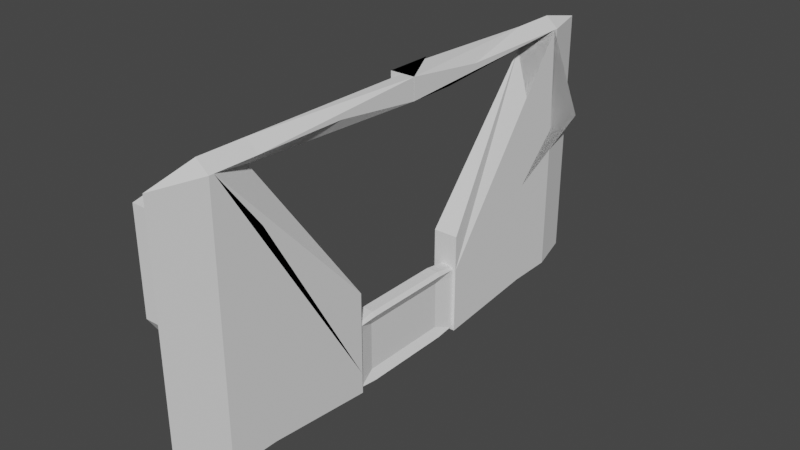 # Source: ShootingRange.blend  (saved by Blender 3.6.11; exported with 4.5.12 LTS)
import bpy
from mathutils import Matrix  # noqa: F401  (used for matrix-valued properties, if any)

bpy.ops.wm.read_factory_settings(use_empty=True)
scene = bpy.context.scene
scene.name = 'Scene'

# ---- collections
col_collection = bpy.data.collections.new('Collection'); scene.collection.children.link(col_collection)

# ---- world
world_world = bpy.data.worlds.new('World'); scene.world = world_world
world_world.use_nodes = True; world_world.node_tree.nodes.clear()
_N = world_world.node_tree.nodes; _L = world_world.node_tree.links
n0 = _N.new('ShaderNodeOutputWorld'); n0.name = 'World Output'; n0.location = (300, 300)
n1 = _N.new('ShaderNodeBackground'); n1.name = 'Background'; n1.location = (10, 300)
n1.inputs[0].default_value = (0.05088, 0.05088, 0.05088, 1.0)
_L.new(n1.outputs[0], n0.inputs[0])
n0.is_active_output = True
world_world.color = (0.05088, 0.05088, 0.05088)
world_world.use_sun_shadow = False
world_world.sun_shadow_jitter_overblur = 0.0

# ---- meshes
me_cube_003 = bpy.data.meshes.new('Cube.003')
me_cube_003.from_pydata([(-1.0, -2.078, -10.69), (-1.0, -2.078, -8.695), (-1.0, -0.07778, -10.69), (-1.0, -0.07778, -8.695), (1.0, -2.078, -10.69), (1.0, -2.078, -8.695), (1.0, -0.07778, -10.69), (1.0, -0.07778, -8.695), (-1.0, -2.078, 5.364), (-1.0, -0.07778, 5.364), (1.0, -0.07778, 5.364), (1.0, -2.078, 5.364), (-1.0, 2.194, -8.695), (-1.0, 2.194, -10.69), (1.0, 2.194, -10.69), (1.0, 2.194, -8.695), (-1.0, -2.078, 14.44), (-1.0, -0.07778, 14.44), (1.0, -0.07778, 14.44), (1.0, -2.078, 14.44), (-1.0, 2.194, 0.3805), (-1.0, 2.194, -1.619), (1.0, 2.194, -1.619), (1.0, 2.194, 0.3805), (-1.0, -2.078, 16.54), (-1.0, -0.07778, 16.54), (1.0, -0.07778, 16.54), (1.0, -2.078, 16.54), (1.0, 3.679, 14.44), (-1.0, 3.68, 14.44), (1.0, 3.68, 14.44), (-1.0, 3.68, 16.54), (1.0, 3.679, 16.54), (1.0, 3.68, 16.54), (1.0, 3.68, 14.44), (1.0, 3.68, 16.54), (-1.0, 3.679, 16.54), (-1.0, 3.679, 14.44), (-1.0, -2.078, 5.364), (-1.0, -2.078, 14.44), (-1.0, -0.07778, 5.364), (-1.0, -0.07778, 14.44)], [], [(0, 1, 3, 2), (6, 7, 5, 4), (4, 5, 1, 0), (2, 6, 4, 0), (3, 1, 8, 9), (10, 9, 17, 18), (1, 5, 11, 8), (5, 7, 10, 11), (6, 2, 13, 14), (9, 10, 18, 17), (10, 7, 15), (9, 12, 3), (7, 6, 14, 15), (2, 3, 12, 13), (16, 19, 27, 24), (23, 22, 21, 20, 17, 18), (12, 9, 17, 20), (11, 10, 18, 19), (14, 13, 21, 22), (10, 15, 23, 18), (8, 11, 19, 16), (17, 9, 40, 41), (26, 25, 24, 27), (34, 30, 18, 17, 37, 28), (37, 29, 34, 28), (19, 18, 26, 27), (17, 16, 24, 25), (35, 33, 30, 34), (34, 29, 31, 35), (36, 25, 26, 33, 35, 32), (32, 35, 31, 36), (17, 25, 36, 37), (31, 29, 37, 36), (26, 18, 30, 33), (36, 32, 28, 37), (35, 34, 28, 32), (40, 38, 39, 41), (8, 16, 39, 38), (16, 17, 41, 39), (9, 8, 38, 40)])
_uv = me_cube_003.uv_layers.new(name='UVMap')
_uv.uv.foreach_set('vector', [0.375, 0.0, 0.625, 0.0, 0.625, 0.25, 0.375, 0.25, 0.375, 0.5, 0.625, 0.5, 0.625, 0.75, 0.375, 0.75, 0.375, 0.75, 0.625, 0.75, 0.625, 1.0, 0.375, 1.0, 0.125, 0.5, 0.375, 0.5, 0.375, 0.75, 0.125, 0.75, 0.625, 0.25, 0.625, 0.0, 0.625, 0.0, 0.625, 0.25, 0.625, 0.5, 0.875, 0.5, 0.875, 0.5, 0.625, 0.5, 0.625, 1.0, 0.625, 0.75, 0.625, 0.75, 0.625, 1.0, 0.625, 0.75, 0.625, 0.5, 0.625, 0.5, 0.625, 0.75, 0.375, 0.5, 0.125, 0.5, 0.125, 0.5, 0.375, 0.5, 0.875, 0.5, 0.625, 0.5, 0.625, 0.5, 0.875, 0.5, 0.625, 0.5, 0.625, 0.5, 0.625, 0.5, 0.625, 0.25, 0.625, 0.25, 0.625, 0.25, 0.625, 0.5, 0.375, 0.5, 0.375, 0.5, 0.625, 0.5, 0.375, 0.25, 0.625, 0.25, 0.625, 0.25, 0.375, 0.25, 0.625, 1.0, 0.625, 0.75, 0.625, 0.75, 0.625, 1.0, 0.625, 0.5, 0.375, 0.5, 0.375, 0.25, 0.625, 0.25, 0.625, 0.25, 0.625, 0.5, 0.625, 0.25, 0.625, 0.25, 0.625, 0.25, 0.625, 0.25, 0.625, 0.75, 0.625, 0.5, 0.625, 0.5, 0.625, 0.75, 0.375, 0.5, 0.125, 0.5, 0.125, 0.5, 0.375, 0.5, 0.625, 0.5, 0.625, 0.5, 0.625, 0.5, 0.625, 0.5, 0.625, 1.0, 0.625, 0.75, 0.625, 0.75, 0.625, 1.0, 0.875, 0.5, 0.875, 0.5, 0.875, 0.5, 0.875, 0.5, 0.625, 0.5, 0.875, 0.5, 0.875, 0.75, 0.625, 0.75, 0.625, 0.5, 0.625, 0.5, 0.625, 0.5, 0.875, 0.5, 0.875, 0.5, 0.625, 0.5, 0.875, 0.5, 0.875, 0.5, 0.625, 0.5, 0.625, 0.5, 0.625, 0.75, 0.625, 0.5, 0.625, 0.5, 0.625, 0.75, 0.625, 0.25, 0.625, 0.0, 0.625, 0.0, 0.625, 0.25, 0.625, 0.5, 0.625, 0.5, 0.625, 0.5, 0.625, 0.5, 0.625, 0.5, 0.875, 0.5, 0.875, 0.5, 0.625, 0.5, 0.875, 0.5, 0.875, 0.5, 0.625, 0.5, 0.625, 0.5, 0.625, 0.5, 0.625, 0.5, 0.625, 0.5, 0.625, 0.5, 0.875, 0.5, 0.875, 0.5, 0.625, 0.25, 0.625, 0.25, 0.625, 0.25, 0.625, 0.25, 0.625, 0.25, 0.625, 0.25, 0.625, 0.25, 0.625, 0.25, 0.625, 0.5, 0.625, 0.5, 0.625, 0.5, 0.625, 0.5, 0.625, 0.5, 0.875, 0.5, 0.875, 0.5, 0.625, 0.5, 0.625, 0.25, 0.625, 0.25, 0.625, 0.25, 0.625, 0.25, 0.625, 0.25, 0.625, 0.0, 0.625, 0.0, 0.625, 0.25, 0.625, 1.0, 0.625, 1.0, 0.625, 1.0, 0.625, 1.0, 0.625, 0.0, 0.625, 0.25, 0.625, 0.25, 0.625, 0.0, 0.625, 0.25, 0.625, 0.0, 0.625, 0.0, 0.625, 0.25])
me_cube_003.update()
me_cube_004 = bpy.data.meshes.new('Cube.004')
me_cube_004.from_pydata([(-1.0, -2.078, -10.69), (-1.0, -2.078, -8.695), (-1.0, -0.07778, -10.69), (-1.0, -0.07778, -8.695), (1.0, -2.078, -10.69), (1.0, -2.078, -8.695), (1.0, -0.07778, -10.69), (1.0, -0.07778, -8.695), (-1.0, -2.078, 5.364), (-1.0, -0.07778, 5.364), (1.0, -0.07778, 5.364), (1.0, -2.078, 5.364), (-1.0, 2.194, -8.695), (-1.0, 2.194, -10.69), (1.0, 2.194, -10.69), (1.0, 2.194, -8.695), (-1.0, -2.078, 14.44), (-1.0, -0.07778, 14.44), (1.0, -0.07778, 14.44), (1.0, -2.078, 14.44), (-1.0, 2.194, 0.3805), (-1.0, 2.194, -1.619), (1.0, 2.194, -1.619), (1.0, 2.194, 0.3805), (-1.0, -2.078, 16.54), (-1.0, 3.547, 14.44), (-1.0, -0.07778, 16.54), (1.0, 3.547, 14.44), (1.0, -0.07778, 16.54), (1.0, -2.078, 16.54), (1.0, 3.547, 16.54), (-1.0, 3.547, 14.44), (-1.0, 3.547, 16.54), (1.0, 3.547, 14.44), (-1.0, 3.547, 16.54), (-1.0, 3.547, 14.44), (-1.0, 3.547, 16.54), (1.0, 3.547, 16.54), (1.0, 3.547, 16.54), (1.0, 3.547, 14.44), (-1.0, 3.547, 14.44), (-1.0, 3.547, 14.44), (1.0, 3.547, 14.44), (-1.0, 3.547, 16.54), (1.0, 3.547, 16.54), (-1.0, 3.547, 16.54), (-1.0, 3.547, 14.44), (-0.9999, 3.547, 14.44), (0.9999, 3.547, 16.54), (-1.0, 3.547, 14.44), (-1.0, 3.547, 14.44), (-0.9999, 3.547, 14.44), (0.9999, 3.547, 16.54)], [], [(0, 1, 3, 2), (6, 7, 5, 4), (4, 5, 1, 0), (2, 6, 4, 0), (3, 1, 8, 9), (10, 9, 17, 18), (1, 5, 11, 8), (5, 7, 10, 11), (6, 2, 13, 14), (9, 10, 18, 17), (10, 7, 15), (9, 12, 3), (7, 6, 14, 15), (2, 3, 12, 13), (19, 18, 28, 29), (23, 22, 21, 20, 17, 18), (12, 9, 17, 20), (11, 10, 18, 19), (14, 13, 21, 22), (10, 15, 23, 18), (8, 11, 19, 16), (9, 8, 16, 17), (28, 26, 24, 29), (17, 16, 24, 26), (16, 19, 29, 24), (45, 26, 28, 37, 44, 30, 48, 36), (48, 30, 52), (30, 44, 43, 36, 48, 52), (36, 43, 34, 45), (37, 33, 42, 44), (28, 18, 33, 37), (17, 26, 45, 46), (33, 18, 17, 46, 35, 47, 27, 42), (51, 35, 49, 41, 42, 27, 47), (31, 40, 50, 49, 35, 46), (35, 51, 47), (49, 50, 40, 41), (36, 35, 46, 45), (25, 32, 38, 39), (32, 25, 41, 43), (35, 36, 43, 41, 49)])
_uv = me_cube_004.uv_layers.new(name='UVMap')
_uv.uv.foreach_set('vector', [0.375, 0.0, 0.625, 0.0, 0.625, 0.25, 0.375, 0.25, 0.375, 0.5, 0.625, 0.5, 0.625, 0.75, 0.375, 0.75, 0.375, 0.75, 0.625, 0.75, 0.625, 1.0, 0.375, 1.0, 0.125, 0.5, 0.375, 0.5, 0.375, 0.75, 0.125, 0.75, 0.625, 0.25, 0.625, 0.0, 0.625, 0.0, 0.625, 0.25, 0.625, 0.5, 0.875, 0.5, 0.875, 0.5, 0.625, 0.5, 0.625, 1.0, 0.625, 0.75, 0.625, 0.75, 0.625, 1.0, 0.625, 0.75, 0.625, 0.5, 0.625, 0.5, 0.625, 0.75, 0.375, 0.5, 0.125, 0.5, 0.125, 0.5, 0.375, 0.5, 0.875, 0.5, 0.625, 0.5, 0.625, 0.5, 0.875, 0.5, 0.625, 0.5, 0.625, 0.5, 0.625, 0.5, 0.625, 0.25, 0.625, 0.25, 0.625, 0.25, 0.625, 0.5, 0.375, 0.5, 0.375, 0.5, 0.625, 0.5, 0.375, 0.25, 0.625, 0.25, 0.625, 0.25, 0.375, 0.25, 0.625, 0.75, 0.625, 0.5, 0.625, 0.5, 0.625, 0.75, 0.625, 0.5, 0.375, 0.5, 0.375, 0.25, 0.625, 0.25, 0.625, 0.25, 0.625, 0.5, 0.625, 0.25, 0.625, 0.25, 0.625, 0.25, 0.625, 0.25, 0.625, 0.75, 0.625, 0.5, 0.625, 0.5, 0.625, 0.75, 0.375, 0.5, 0.125, 0.5, 0.125, 0.5, 0.375, 0.5, 0.625, 0.5, 0.625, 0.5, 0.625, 0.5, 0.625, 0.5, 0.625, 1.0, 0.625, 0.75, 0.625, 0.75, 0.625, 1.0, 0.625, 0.25, 0.625, 0.0, 0.625, 0.0, 0.625, 0.25, 0.625, 0.5, 0.875, 0.5, 0.875, 0.75, 0.625, 0.75, 0.625, 0.25, 0.625, 0.0, 0.625, 0.0, 0.625, 0.25, 0.625, 1.0, 0.625, 0.75, 0.625, 0.75, 0.625, 1.0, 0.875, 0.5, 0.875, 0.5, 0.625, 0.5, 0.625, 0.5, 0.625, 0.5, 0.625, 0.5, 0.625, 0.5, 0.875, 0.5, 0.625, 0.5, 0.625, 0.5, 0.625, 0.5, 0.625, 0.5, 0.625, 0.5, 0.875, 0.5, 0.875, 0.5, 0.625, 0.5, 0.625, 0.5, 0.875, 0.5, 0.875, 0.5, 0.875, 0.5, 0.875, 0.5, 0.625, 0.5, 0.625, 0.5, 0.625, 0.5, 0.625, 0.5, 0.625, 0.5, 0.625, 0.5, 0.625, 0.5, 0.625, 0.5, 0.625, 0.25, 0.625, 0.25, 0.625, 0.25, 0.625, 0.25, 0.625, 0.5, 0.625, 0.5, 0.875, 0.5, 0.875, 0.5, 0.875, 0.5, 0.875, 0.5, 0.625, 0.5, 0.625, 0.5, 0.875, 0.5, 0.875, 0.5, 0.875, 0.5, 0.875, 0.5, 0.625, 0.5, 0.625, 0.5, 0.875, 0.5, 0.875, 0.5, 0.875, 0.5, 0.875, 0.5, 0.875, 0.5, 0.875, 0.5, 0.875, 0.5, 0.875, 0.5, 0.875, 0.5, 0.875, 0.5, 0.875, 0.5, 0.875, 0.5, 0.875, 0.5, 0.875, 0.5, 0.625, 0.5, 0.625, 0.5, 0.625, 0.5, 0.625, 0.5, 0.875, 0.5, 0.875, 0.5, 0.625, 0.5, 0.625, 0.5, 0.625, 0.25, 0.625, 0.25, 0.625, 0.25, 0.625, 0.25, 0.625, 0.25, 0.625, 0.25, 0.625, 0.25, 0.625, 0.25, 0.625, 0.25])
me_cube_004.update()
me_cube_005 = bpy.data.meshes.new('Cube.005')
me_cube_005.from_pydata([(-0.58, -0.58, -1.0), (-0.58, -1.0, -0.58), (-1.0, -0.58, -0.58), (-0.58, -0.877, -0.877), (-0.8225, -0.8225, -0.8225), (-0.877, -0.877, -0.58), (-0.877, -0.58, -0.877), (-0.58, -1.0, 0.947), (-0.58, -0.58, 1.367), (-1.0, -0.58, 0.947), (-0.58, -0.877, 1.244), (-0.8225, -0.8225, 1.189), (-0.877, -0.58, 1.244), (-0.877, -0.877, 0.947), (-0.58, 0.58, -1.0), (-1.0, 0.58, -0.58), (-0.58, 1.0, -0.58), (-0.877, 0.58, -0.877), (-0.8225, 0.8225, -0.8225), (-0.877, 0.877, -0.58), (-0.58, 0.877, -0.877), (-0.58, 0.58, 1.367), (-0.58, 1.0, 0.947), (-1.0, 0.58, 0.947), (-0.58, 0.877, 1.244), (-0.8225, 0.8225, 1.189), (-0.877, 0.877, 0.947), (-0.877, 0.58, 1.244), (0.58, -0.58, -1.0), (0.392, -0.58, -0.58), (0.58, -1.0, -0.58), (0.877, -0.58, -0.877), (0.8225, -0.8225, -0.8225), (0.877, -0.877, -0.58), (0.58, -0.877, -0.877), (0.58, -0.58, 1.367), (0.58, -1.0, 0.947), (0.392, -0.58, 0.947), (0.58, -0.877, 1.244), (0.8225, -0.8225, 1.189), (0.877, -0.877, 0.947), (0.877, -0.58, 1.244), (0.58, 0.58, -1.0), (0.58, 1.0, -0.58), (0.392, 0.58, -0.58), (0.58, 0.877, -0.877), (0.8225, 0.8225, -0.8225), (0.877, 0.877, -0.58), (0.877, 0.58, -0.877), (0.58, 0.58, 1.367), (0.392, 0.58, 0.947), (0.58, 1.0, 0.947), (0.877, 0.58, 1.244), (0.8225, 0.8225, 1.189), (0.877, 0.877, 0.947), (0.58, 0.877, 1.244), (-0.9388, -0.5358, -0.5218), (-0.9388, 0.5358, -0.5218), (-0.9388, -0.5358, 0.8888), (-0.9388, 0.5358, 0.8888)], [], [(30, 36, 7, 1), (44, 50, 37, 29), (49, 21, 8, 35), (2, 9, 58, 56), (16, 22, 51, 43), (0, 3, 4, 6), (1, 5, 4, 3), (2, 6, 4, 5), (7, 10, 11, 13), (8, 12, 11, 10), (9, 13, 11, 12), (14, 17, 18, 20), (15, 19, 18, 17), (16, 20, 18, 19), (21, 24, 25, 27), (22, 26, 25, 24), (23, 27, 25, 26), (28, 31, 32, 34), (29, 33, 32, 31), (30, 34, 32, 33), (35, 38, 39, 41), (36, 40, 39, 38), (37, 41, 39, 40), (42, 45, 46, 48), (43, 47, 46, 45), (44, 48, 46, 47), (49, 52, 53, 55), (50, 54, 53, 52), (51, 55, 53, 54), (14, 0, 6, 17), (17, 6, 2, 15), (1, 7, 13, 5), (5, 13, 9, 2), (8, 21, 27, 12), (12, 27, 23, 9), (22, 16, 19, 26), (26, 19, 15, 23), (42, 14, 20, 45), (45, 20, 16, 43), (21, 49, 55, 24), (24, 55, 51, 22), (50, 44, 47, 54), (54, 47, 43, 51), (28, 42, 48, 31), (31, 48, 44, 29), (49, 35, 41, 52), (52, 41, 37, 50), (36, 30, 33, 40), (40, 33, 29, 37), (0, 28, 34, 3), (3, 34, 30, 1), (35, 8, 10, 38), (38, 10, 7, 36), (14, 42, 28, 0), (56, 58, 59, 57), (9, 23, 59, 58), (15, 2, 56, 57), (23, 15, 57, 59)])
_uv = me_cube_005.uv_layers.new(name='UVMap')
_uv.uv.foreach_set('vector', [0.4194, 0.8025, 0.5806, 0.8025, 0.5806, 0.9475, 0.4194, 0.9475, 0.4194, 0.5525, 0.5806, 0.5525, 0.5806, 0.6975, 0.4194, 0.6975, 0.6775, 0.5525, 0.8225, 0.5525, 0.8225, 0.6975, 0.6775, 0.6975, 0.4194, 0.0525, 0.5806, 0.0525, 0.5806, 0.0525, 0.4194, 0.0525, 0.4194, 0.3025, 0.5806, 0.3025, 0.5806, 0.4475, 0.4194, 0.4475, 0.1775, 0.6975, 0.1775, 0.75, 0.1472, 0.75, 0.125, 0.6975, 0.4194, 0.9475, 0.4194, 1.0, 0.3937, 1.0, 0.375, 0.9475, 0.4194, 0.0525, 0.375, 0.0525, 0.375, 0.02219, 0.4194, 0.0, 0.5806, 0.9475, 0.625, 0.9475, 0.625, 0.9778, 0.5806, 1.0, 0.8225, 0.6975, 0.875, 0.6975, 0.875, 0.7278, 0.8225, 0.75, 0.5806, 0.0525, 0.5806, 0.0, 0.6063, 0.0, 0.625, 0.0525, 0.1775, 0.5525, 0.125, 0.5525, 0.125, 0.5222, 0.1775, 0.5, 0.4194, 0.1975, 0.4194, 0.25, 0.3937, 0.25, 0.375, 0.1975, 0.4194, 0.3025, 0.375, 0.3025, 0.375, 0.2722, 0.4194, 0.25, 0.8225, 0.5525, 0.8225, 0.5, 0.8528, 0.5, 0.875, 0.5525, 0.5806, 0.3025, 0.5806, 0.25, 0.6063, 0.25, 0.625, 0.3025, 0.5806, 0.1975, 0.625, 0.1975, 0.625, 0.2278, 0.5806, 0.25, 0.3225, 0.6975, 0.375, 0.6975, 0.3812, 0.75, 0.3225, 0.75, 0.4194, 0.6975, 0.4194, 0.75, 0.3812, 0.75, 0.375, 0.6975, 0.4194, 0.8025, 0.375, 0.8025, 0.3812, 0.75, 0.4194, 0.75, 0.6775, 0.6975, 0.6775, 0.75, 0.6261, 0.7426, 0.625, 0.6975, 0.5806, 0.8025, 0.5806, 0.75, 0.6261, 0.7426, 0.625, 0.8025, 0.5806, 0.6975, 0.625, 0.6975, 0.6261, 0.7426, 0.5806, 0.75, 0.3225, 0.5525, 0.3225, 0.5, 0.3739, 0.5074, 0.375, 0.5525, 0.4194, 0.4475, 0.4194, 0.5, 0.3739, 0.5074, 0.375, 0.4475, 0.4194, 0.5525, 0.375, 0.5525, 0.3739, 0.5074, 0.4194, 0.5, 0.6775, 0.5525, 0.625, 0.5525, 0.6188, 0.5, 0.6775, 0.5, 0.5806, 0.5525, 0.5806, 0.5, 0.6188, 0.5, 0.625, 0.5525, 0.5806, 0.4475, 0.625, 0.4475, 0.6188, 0.5, 0.5806, 0.5, 0.1775, 0.5525, 0.1775, 0.6975, 0.125, 0.6975, 0.125, 0.5525, 0.375, 0.1975, 0.375, 0.0525, 0.4194, 0.0525, 0.4194, 0.1975, 0.4194, 0.9475, 0.5806, 0.9475, 0.5806, 1.0, 0.4194, 1.0, 0.4194, 0.0, 0.5806, 0.0, 0.5806, 0.0525, 0.4194, 0.0525, 0.8225, 0.6975, 0.8225, 0.5525, 0.875, 0.5525, 0.875, 0.6975, 0.625, 0.0525, 0.625, 0.1975, 0.5806, 0.1975, 0.5806, 0.0525, 0.5806, 0.3025, 0.4194, 0.3025, 0.4194, 0.25, 0.5806, 0.25, 0.5806, 0.25, 0.4194, 0.25, 0.4194, 0.1975, 0.5806, 0.1975, 0.3225, 0.5525, 0.1775, 0.5525, 0.1775, 0.5, 0.3225, 0.5, 0.375, 0.4475, 0.375, 0.3025, 0.4194, 0.3025, 0.4194, 0.4475, 0.8225, 0.5525, 0.6775, 0.5525, 0.6775, 0.5, 0.8225, 0.5, 0.625, 0.3025, 0.625, 0.4475, 0.5806, 0.4475, 0.5806, 0.3025, 0.5806, 0.5525, 0.4194, 0.5525, 0.4194, 0.5, 0.5806, 0.5, 0.5806, 0.5, 0.4194, 0.5, 0.4194, 0.4475, 0.5806, 0.4475, 0.3225, 0.6975, 0.3225, 0.5525, 0.375, 0.5525, 0.375, 0.6975, 0.375, 0.6975, 0.375, 0.5525, 0.4194, 0.5525, 0.4194, 0.6975, 0.6775, 0.5525, 0.6775, 0.6975, 0.625, 0.6975, 0.625, 0.5525, 0.625, 0.5525, 0.625, 0.6975, 0.5806, 0.6975, 0.5806, 0.5525, 0.5806, 0.8025, 0.4194, 0.8025, 0.4194, 0.75, 0.5806, 0.75, 0.5806, 0.75, 0.4194, 0.75, 0.4194, 0.6975, 0.5806, 0.6975, 0.1775, 0.6975, 0.3225, 0.6975, 0.3225, 0.75, 0.1775, 0.75, 0.375, 0.9475, 0.375, 0.8025, 0.4194, 0.8025, 0.4194, 0.9475, 0.6775, 0.6975, 0.8225, 0.6975, 0.8225, 0.75, 0.6775, 0.75, 0.625, 0.8025, 0.625, 0.9475, 0.5806, 0.9475, 0.5806, 0.8025, 0.1775, 0.5525, 0.3225, 0.5525, 0.3225, 0.6975, 0.1775, 0.6975, 0.4194, 0.0525, 0.5806, 0.0525, 0.5806, 0.1975, 0.4194, 0.1975, 0.5806, 0.0525, 0.5806, 0.1975, 0.5806, 0.1975, 0.5806, 0.0525, 0.4194, 0.1975, 0.4194, 0.0525, 0.4194, 0.0525, 0.4194, 0.1975, 0.5806, 0.1975, 0.4194, 0.1975, 0.4194, 0.1975, 0.5806, 0.1975])
me_cube_005.update()

# ---- objects
ob_cube_001 = bpy.data.objects.new('Cube.001', me_cube_003)
ob_cube_002 = bpy.data.objects.new('Cube.002', me_cube_004)
ob_cube_003 = bpy.data.objects.new('Cube.003', me_cube_005)

# ---- transforms, parenting, visibility, modifiers, constraints
ob_cube_001.location = (9.145, -2.131, 1.094)
ob_cube_001.scale = (0.1546, 0.5812, 0.1258)
_m = ob_cube_001.modifiers.new('Bevel', 'BEVEL')
_m.width = 100.0
_m.width_pct = 100.0
_m.offset_type = 'PERCENT'
ob_cube_002.location = (9.145, 2.069, 1.094)
ob_cube_002.rotation_euler = (0.0, -0.0, 3.142)
ob_cube_002.scale = (0.1546, 0.5812, 0.1258)
_m = ob_cube_002.modifiers.new('Bevel', 'BEVEL')
_m.width = 100.0
_m.width_pct = 100.0
_m.offset_type = 'PERCENT'
ob_cube_003.location = (9.161, -0.03262, 0.1146)
ob_cube_003.scale = (0.1254, 0.9766, 0.3898)

# ---- collection membership
col_collection.objects.link(ob_cube_001)
col_collection.objects.link(ob_cube_002)
col_collection.objects.link(ob_cube_003)

# ---- scene / render settings (as saved in the file)
scene.frame_start = 1; scene.frame_end = 250; scene.frame_set(1)
scene.render.engine = 'BLENDER_EEVEE_NEXT'
scene.cycles.sampling_pattern = 'TABULATED_SOBOL'
scene.view_settings.view_transform = 'Filmic'
bpy.context.view_layer.update()

# ---- added for rendering (the .blend has no active camera and no usable light): camera, sun
cam_auto = bpy.data.cameras.new('AutoCamera')
cam_auto.lens = 50.0
cam_auto.sensor_width = 36.0
cam_auto.clip_end = 1000.0
ob_auto_camera = bpy.data.objects.new('AutoCamera', cam_auto)
scene.collection.objects.link(ob_auto_camera)
ob_auto_camera.location = (16.0535, -8.32197, 6.97673)
ob_auto_camera.rotation_euler = (1.09748, -7.21219e-08, 0.694738)
scene.camera = ob_auto_camera
light_auto_sun = bpy.data.lights.new('AutoSun', 'SUN')
light_auto_sun.energy = 3.0
light_auto_sun.angle = 0.0523599
ob_auto_sun = bpy.data.objects.new('AutoSun', light_auto_sun)
scene.collection.objects.link(ob_auto_sun)
ob_auto_sun.rotation_euler = (0.872665, 0.174533, 0.523599)
bpy.context.view_layer.update()
